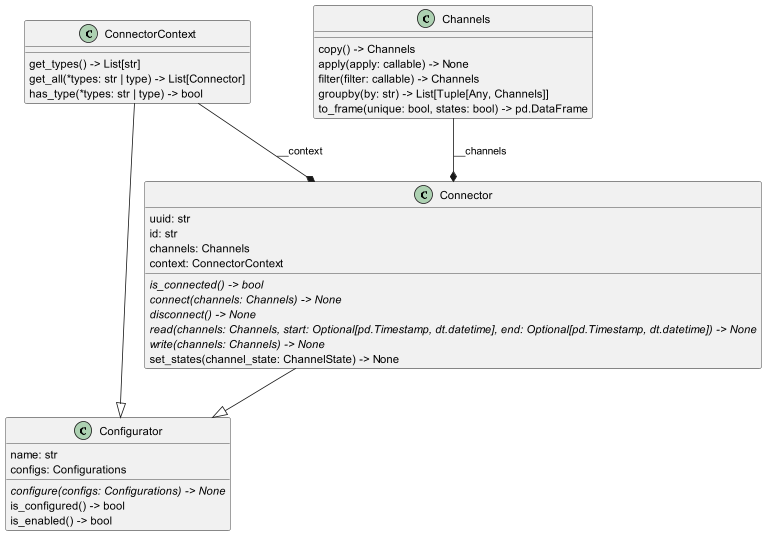

The diagram above was rendered by PlantUML. Its source (embedded in the PNG):
@startuml loris.connectors.connector.Connector
set namespaceSeparator none
class "Connector" as loris.connectors.connector.Connector {
  uuid: str
  id: str
  channels: Channels
  context: ConnectorContext
  {abstract}is_connected() -> bool
  {abstract}connect(channels: Channels) -> None
  {abstract}disconnect() -> None
  {abstract}read(channels: Channels, start: Optional[pd.Timestamp, dt.datetime], end: Optional[pd.Timestamp, dt.datetime]) -> None
  {abstract}write(channels: Channels) -> None
  set_states(channel_state: ChannelState) -> None
}
class "ConnectorContext" as loris.connectors.context.ConnectorContext {
  get_types() -> List[str]
  get_all(*types: str | type) -> List[Connector]
  has_type(*types: str | type) -> bool
}
class "Channels" as loris.channels.collection.Channels {
  copy() -> Channels
  apply(apply: callable) -> None
  filter(filter: callable) -> Channels
  groupby(by: str) -> List[Tuple[Any, Channels]]
  to_frame(unique: bool, states: bool) -> pd.DataFrame
}
class "Configurator" as loris.configs.configurator.Configurator {
  name: str
  configs: Configurations
  {abstract}configure(configs: Configurations) -> None
  is_configured() -> bool
  is_enabled() -> bool
}
loris.connectors.connector.Connector --|> loris.configs.configurator.Configurator
loris.connectors.context.ConnectorContext --|> loris.configs.configurator.Configurator
loris.connectors.context.ConnectorContext --* loris.connectors.connector.Connector : __context
loris.channels.collection.Channels --* loris.connectors.connector.Connector : __channels
@enduml